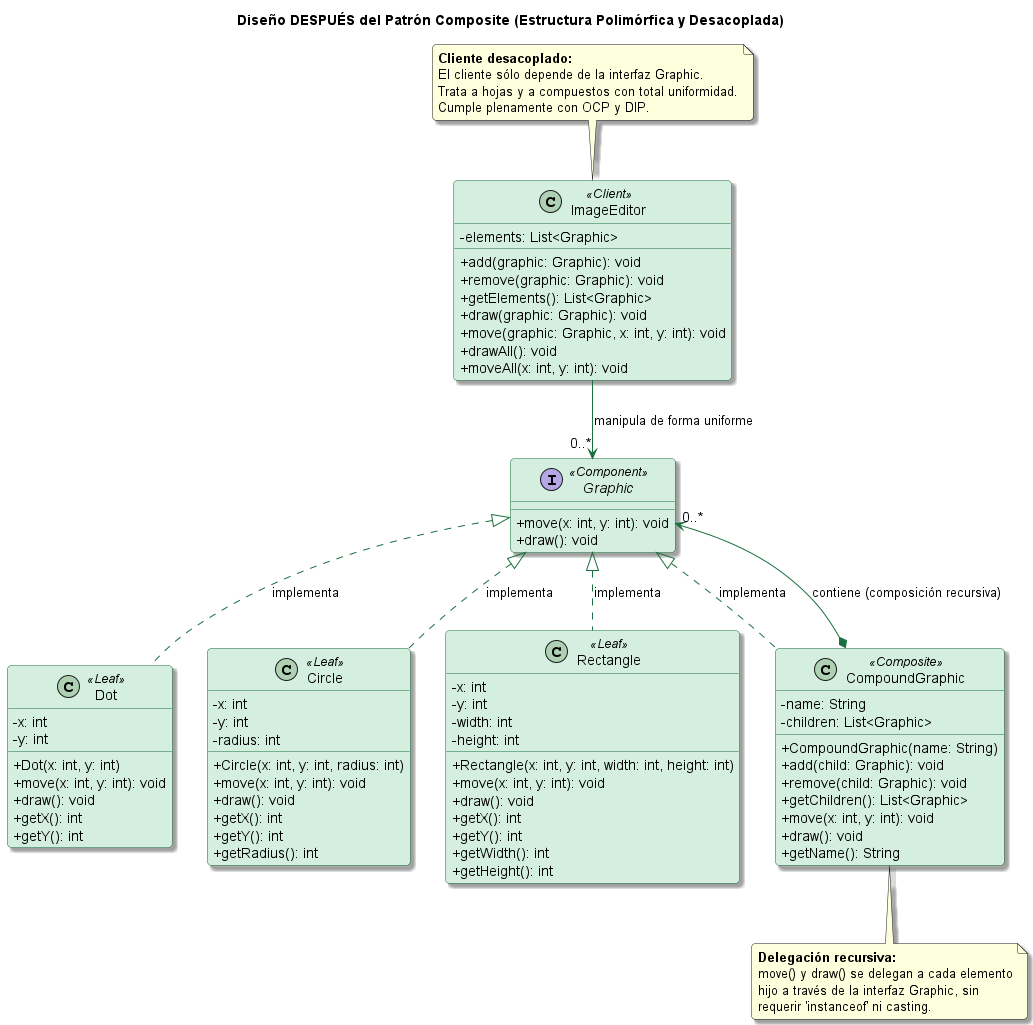

The diagram above was rendered by PlantUML. Its source (embedded in the PNG):
@startuml after-composite
skinparam classAttributeIconSize 0
skinparam monochrome false
skinparam roundcorner 8
skinparam shadowing true
skinparam class {
    BackgroundColor #D4EFDF
    ArrowColor #196F3D
    BorderColor #196F3D
}

title Diseño DESPUÉS del Patrón Composite (Estructura Polimórfica y Desacoplada)

interface Graphic <<Component>> {
    + move(x: int, y: int): void
    + draw(): void
}

class Dot <<Leaf>> {
    - x: int
    - y: int
    + Dot(x: int, y: int)
    + move(x: int, y: int): void
    + draw(): void
    + getX(): int
    + getY(): int
}

class Circle <<Leaf>> {
    - x: int
    - y: int
    - radius: int
    + Circle(x: int, y: int, radius: int)
    + move(x: int, y: int): void
    + draw(): void
    + getX(): int
    + getY(): int
    + getRadius(): int
}

class Rectangle <<Leaf>> {
    - x: int
    - y: int
    - width: int
    - height: int
    + Rectangle(x: int, y: int, width: int, height: int)
    + move(x: int, y: int): void
    + draw(): void
    + getX(): int
    + getY(): int
    + getWidth(): int
    + getHeight(): int
}

class CompoundGraphic <<Composite>> {
    - name: String
    - children: List<Graphic>
    + CompoundGraphic(name: String)
    + add(child: Graphic): void
    + remove(child: Graphic): void
    + getChildren(): List<Graphic>
    + move(x: int, y: int): void
    + draw(): void
    + getName(): String
}

class ImageEditor <<Client>> {
    - elements: List<Graphic>
    + add(graphic: Graphic): void
    + remove(graphic: Graphic): void
    + getElements(): List<Graphic>
    + draw(graphic: Graphic): void
    + move(graphic: Graphic, x: int, y: int): void
    + drawAll(): void
    + moveAll(x: int, y: int): void
}

' Relaciones del Patrón Composite
Graphic <|.. Dot : implementa
Graphic <|.. Circle : implementa
Graphic <|.. Rectangle : implementa
Graphic <|.. CompoundGraphic : implementa

CompoundGraphic *--> "0..*" Graphic : contiene (composición recursiva)
ImageEditor --> "0..*" Graphic : manipula de forma uniforme

note bottom of CompoundGraphic
  <b>Delegación recursiva:</b>
  move() y draw() se delegan a cada elemento
  hijo a través de la interfaz Graphic, sin
  requerir 'instanceof' ni casting.
end note

note top of ImageEditor
  <b>Cliente desacoplado:</b>
  El cliente sólo depende de la interfaz Graphic.
  Trata a hojas y a compuestos con total uniformidad.
  Cumple plenamente con OCP y DIP.
end note

@enduml